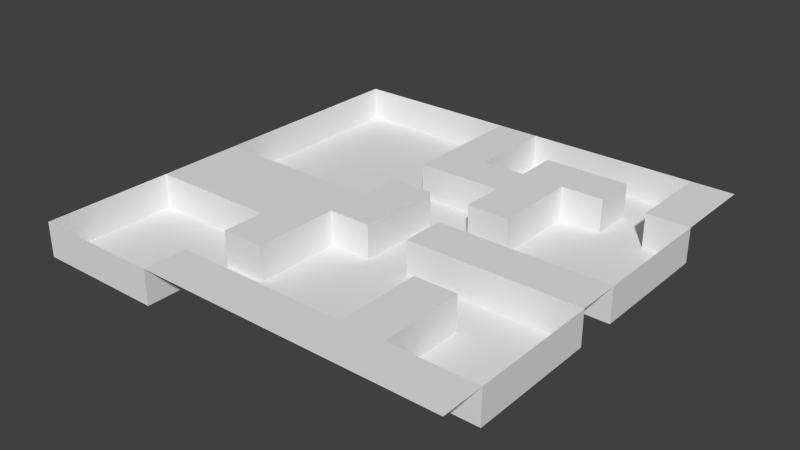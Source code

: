 # Source: level01.blend  (saved by Blender 2.71.0; exported with 4.5.12 LTS)
import bpy
from mathutils import Matrix  # noqa: F401  (used for matrix-valued properties, if any)

bpy.ops.wm.read_factory_settings(use_empty=True)
scene = bpy.context.scene
scene.name = 'Scene'

# ---- collections
col_collection_1 = bpy.data.collections.new('Collection 1'); scene.collection.children.link(col_collection_1)

# ---- world
world_world = bpy.data.worlds.new('World'); scene.world = world_world
world_world.color = (0.05088, 0.05088, 0.05088)
world_world.use_sun_shadow = False
world_world.sun_shadow_jitter_overblur = 0.0
world_world.cycles.sampling_method = 'MANUAL'
world_world.cycles.sample_map_resolution = 256

# ---- meshes
me_plane = bpy.data.meshes.new('Plane')
me_plane.from_pydata([(-1.0, -1.0, 0.16), (1.0, -1.0, 0.16), (-1.0, 1.0, 0.16), (1.0, 1.0, 0.16), (-1.0, 0.8, 0.16), (-1.0, 0.6, 0.16), (-1.0, 0.4, 0.16), (-1.0, 0.2, 0.16), (-1.0, 0.0, 0.16), (-1.0, -0.2, 0.16), (-1.0, -0.4, 0.16), (-1.0, -0.6, 0.16), (-1.0, -0.8, 0.16), (-0.8, -1.0, 0.16), (-0.6, -1.0, 0.16), (-0.4, -1.0, 0.16), (-0.2, -1.0, 0.16), (0.0, -1.0, 0.16), (0.2, -1.0, 0.16), (0.4, -1.0, 0.16), (0.6, -1.0, 0.16), (0.8, -1.0, 0.16), (1.0, -0.8, 0.16), (1.0, -0.6, 0.16), (1.0, -0.4, 0.16), (1.0, -0.2, 0.16), (1.0, 0.0, 0.16), (1.0, 0.2, 0.16), (1.0, 0.4, 0.16), (1.0, 0.6, 0.16), (1.0, 0.8, 0.16), (0.8, 1.0, 0.16), (0.6, 1.0, 0.16), (0.4, 1.0, 0.16), (0.2, 1.0, 0.16), (0.0, 1.0, 0.16), (-0.2, 1.0, 0.16), (-0.4, 1.0, 0.16), (-0.6, 1.0, 0.16), (-0.8, 1.0, 0.16), (-0.8, -0.4, 0.16), (-0.8, -0.2, 0.16), (-0.8, 0.0, 0.16), (-0.6, -0.4, 0.16), (-0.6, -0.2, 0.16), (-0.6, 0.0, 0.16), (-0.4, -0.8, 0.16), (-0.4, -0.6, 0.16), (-0.4, -0.4, 0.16), (-0.4, -0.2, 0.16), (-0.4, 0.0, 0.16), (-0.2, -0.8, 0.16), (-0.2, -0.6, 0.16), (-0.2, -0.4, 0.16), (-0.2, -0.2, 0.16), (-0.2, 0.0, 0.16), (-0.2, 0.2, 0.16), (-0.2, 0.4, 0.16), (-0.2, 0.6, 0.16), (-0.2, 0.8, 0.16), (0.0, -0.8, 0.16), (0.0, -0.2, 0.16), (0.0, 0.0, 0.16), (0.0, 0.2, 0.16), (0.0, 0.4, 0.16), (0.0, 0.6, 0.16), (0.0, 0.8, 0.16), (0.2, -0.8, 0.16), (0.2, -0.2, 0.16), (0.2, 0.0, 0.16), (0.2, 0.2, 0.16), (0.2, 0.4, 0.16), (0.2, 0.6, 0.16), (0.2, 0.8, 0.16), (0.4, -0.8, 0.16), (0.4, -0.6, 0.16), (0.4, -0.4, 0.16), (0.4, -0.2, 0.16), (0.4, 0.0, 0.16), (0.4, 0.2, 0.16), (0.4, 0.4, 0.16), (0.4, 0.6, 0.16), (0.4, 0.8, 0.16), (0.6, -0.8, 0.16), (0.6, -0.6, 0.16), (0.6, -0.4, 0.16), (0.6, -0.2, 0.16), (0.6, 0.0, 0.16), (0.6, 0.6, 0.16), (0.6, 0.8, 0.16), (0.8, -0.8, 0.16), (0.8, -0.2, 0.16), (0.8, 0.0, 0.16), (0.8, 0.6, 0.16), (0.8, 0.8, 0.16), (-1.0, -1.0, 0.0), (-1.0, 1.0, 0.0), (-1.0, 0.8, 0.0), (-1.0, 0.6, 0.0), (-1.0, 0.4, 0.0), (-1.0, 0.2, 0.0), (-1.0, 0.0, 0.0), (-1.0, -0.4, 0.0), (-1.0, -0.6, 0.0), (-1.0, -0.8, 0.0), (-0.8, -1.0, 0.0), (-0.6, -1.0, 0.0), (-0.4, -1.0, 0.0), (1.0, -0.8, 0.0), (1.0, -0.6, 0.0), (1.0, -0.4, 0.0), (1.0, -0.2, 0.0), (1.0, 0.0, 0.0), (1.0, 0.2, 0.0), (1.0, 0.4, 0.0), (1.0, 0.6, 0.0), (0.8, 1.0, 0.0), (0.6, 1.0, 0.0), (0.4, 1.0, 0.0), (0.2, 1.0, 0.0), (0.0, 1.0, 0.0), (-0.2, 1.0, 0.0), (-0.4, 1.0, 0.0), (-0.6, 1.0, 0.0), (-0.8, 1.0, 0.0), (-0.8, -0.8, 0.0), (-0.8, -0.6, 0.0), (-0.8, -0.4, 0.0), (-0.8, 0.0, 0.0), (-0.8, 0.2, 0.0), (-0.8, 0.4, 0.0), (-0.8, 0.6, 0.0), (-0.8, 0.8, 0.0), (-0.6, -0.8, 0.0), (-0.6, -0.6, 0.0), (-0.6, -0.4, 0.0), (-0.6, 0.0, 0.0), (-0.6, 0.2, 0.0), (-0.6, 0.4, 0.0), (-0.6, 0.6, 0.0), (-0.6, 0.8, 0.0), (-0.4, -0.8, 0.0), (-0.4, -0.6, 0.0), (-0.4, -0.4, 0.0), (-0.4, 0.0, 0.0), (-0.4, 0.2, 0.0), (-0.4, 0.4, 0.0), (-0.4, 0.6, 0.0), (-0.4, 0.8, 0.0), (-0.2, -0.8, 0.0), (-0.2, -0.6, 0.0), (-0.2, -0.4, 0.0), (-0.2, -0.2, 0.0), (-0.2, 0.0, 0.0), (-0.2, 0.2, 0.0), (-0.2, 0.4, 0.0), (-0.2, 0.6, 0.0), (-0.2, 0.8, 0.0), (0.0, -0.8, 0.0), (0.0, -0.6, 0.0), (0.0, -0.4, 0.0), (0.0, -0.2, 0.0), (0.0, 0.0, 0.0), (0.0, 0.2, 0.0), (0.0, 0.4, 0.0), (0.0, 0.6, 0.0), (0.0, 0.8, 0.0), (0.2, -0.8, 0.0), (0.2, -0.6, 0.0), (0.2, -0.4, 0.0), (0.2, -0.2, 0.0), (0.2, 0.0, 0.0), (0.2, 0.2, 0.0), (0.2, 0.4, 0.0), (0.2, 0.6, 0.0), (0.2, 0.8, 0.0), (0.4, -0.8, 0.0), (0.4, -0.6, 0.0), (0.4, -0.4, 0.0), (0.4, -0.2, 0.0), (0.4, 0.0, 0.0), (0.4, 0.2, 0.0), (0.4, 0.4, 0.0), (0.4, 0.6, 0.0), (0.4, 0.8, 0.0), (0.6, -0.8, 0.0), (0.6, -0.6, 0.0), (0.6, -0.4, 0.0), (0.6, -0.2, 0.0), (0.6, 0.0, 0.0), (0.6, 0.2, 0.0), (0.6, 0.4, 0.0), (0.6, 0.6, 0.0), (0.6, 0.8, 0.0), (0.8, -0.8, 0.0), (0.8, -0.6, 0.0), (0.8, -0.4, 0.0), (0.8, -0.2, 0.0), (0.8, 0.0, 0.0), (0.8, 0.2, 0.0), (0.8, 0.4, 0.0), (0.8, 0.6, 0.0), (0.8, 0.8, 0.0)], [], [(94, 30, 3, 31), (29, 93, 201, 115), (93, 94, 202, 201), (51, 60, 158, 149), (39, 2, 96, 124), (59, 66, 35, 36), (69, 78, 180, 171), (72, 73, 175, 174), (24, 25, 111, 110), (52, 47, 142, 150), (76, 85, 187, 178), (31, 32, 117, 116), (42, 45, 136, 128), (10, 40, 41, 9), (9, 41, 42, 8), (83, 90, 194, 185), (38, 39, 124, 123), (85, 84, 186, 187), (55, 56, 154, 153), (48, 43, 135, 143), (77, 68, 170, 179), (15, 46, 141, 107), (40, 43, 44, 41), (41, 44, 45, 42), (23, 24, 110, 109), (64, 57, 155, 164), (94, 31, 116, 202), (46, 51, 149, 141), (82, 89, 193, 184), (84, 83, 185, 186), (37, 38, 123, 122), (43, 48, 49, 44), (44, 49, 50, 45), (8, 42, 128, 101), (70, 71, 173, 172), (22, 23, 109, 108), (56, 63, 163, 154), (15, 16, 51, 46), (89, 88, 192, 193), (47, 52, 53, 48), (48, 53, 54, 49), (49, 54, 55, 50), (7, 8, 101, 100), (43, 40, 127, 135), (92, 26, 112, 198), (14, 15, 107, 106), (16, 17, 60, 51), (66, 65, 165, 166), (88, 81, 183, 192), (54, 53, 151, 152), (54, 61, 62, 55), (55, 62, 63, 56), (36, 37, 122, 121), (57, 64, 65, 58), (58, 65, 66, 59), (17, 18, 67, 60), (12, 0, 95, 104), (6, 7, 100, 99), (73, 82, 184, 175), (28, 29, 115, 114), (75, 76, 178, 177), (25, 91, 197, 111), (64, 71, 72, 65), (13, 14, 106, 105), (18, 19, 74, 67), (53, 52, 150, 151), (67, 74, 176, 167), (40, 10, 102, 127), (68, 77, 78, 69), (68, 69, 171, 170), (70, 79, 80, 71), (71, 80, 81, 72), (72, 81, 82, 73), (19, 20, 83, 74), (74, 83, 84, 75), (75, 84, 85, 76), (61, 54, 152, 161), (77, 86, 87, 78), (87, 92, 198, 189), (35, 66, 166, 120), (5, 6, 99, 98), (81, 88, 89, 82), (20, 21, 90, 83), (74, 75, 177, 176), (27, 28, 114, 113), (0, 13, 105, 95), (86, 91, 92, 87), (50, 55, 153, 144), (34, 35, 120, 119), (91, 86, 188, 197), (4, 5, 98, 97), (21, 1, 22, 90), (58, 59, 157, 156), (26, 27, 113, 112), (60, 67, 167, 158), (91, 25, 26, 92), (11, 12, 104, 103), (63, 62, 162, 163), (78, 87, 189, 180), (93, 29, 30, 94), (97, 132, 124, 96), (132, 140, 123, 124), (140, 148, 122, 123), (148, 157, 121, 122), (166, 175, 119, 120), (175, 184, 118, 119), (184, 193, 117, 118), (193, 202, 116, 117), (95, 105, 125, 104), (104, 125, 126, 103), (103, 126, 127, 102), (101, 128, 129, 100), (100, 129, 130, 99), (99, 130, 131, 98), (98, 131, 132, 97), (105, 106, 133, 125), (125, 133, 134, 126), (126, 134, 135, 127), (128, 136, 137, 129), (129, 137, 138, 130), (130, 138, 139, 131), (131, 139, 140, 132), (106, 107, 141, 133), (133, 141, 142, 134), (134, 142, 143, 135), (136, 144, 145, 137), (137, 145, 146, 138), (138, 146, 147, 139), (139, 147, 148, 140), (141, 149, 150, 142), (144, 153, 154, 145), (145, 154, 155, 146), (146, 155, 156, 147), (147, 156, 157, 148), (149, 158, 159, 150), (150, 159, 160, 151), (151, 160, 161, 152), (154, 163, 164, 155), (158, 167, 168, 159), (159, 168, 169, 160), (160, 169, 170, 161), (161, 170, 171, 162), (162, 171, 172, 163), (163, 172, 173, 164), (165, 174, 175, 166), (167, 176, 177, 168), (168, 177, 178, 169), (169, 178, 179, 170), (171, 180, 181, 172), (178, 187, 188, 179), (180, 189, 190, 181), (181, 190, 191, 182), (182, 191, 192, 183), (185, 194, 195, 186), (186, 195, 196, 187), (187, 196, 197, 188), (189, 198, 199, 190), (190, 199, 200, 191), (191, 200, 201, 192), (192, 201, 202, 193), (194, 108, 109, 195), (195, 109, 110, 196), (196, 110, 111, 197), (198, 112, 113, 199), (199, 113, 114, 200), (200, 114, 115, 201), (71, 64, 164, 173), (32, 33, 118, 117), (59, 36, 121, 157), (80, 79, 181, 182), (86, 77, 179, 188), (10, 11, 103, 102), (62, 61, 161, 162), (90, 22, 108, 194), (47, 48, 143, 142), (79, 70, 172, 181), (45, 50, 144, 136), (2, 4, 97, 96), (57, 58, 156, 155), (65, 72, 174, 165), (33, 34, 119, 118), (81, 80, 182, 183)])
me_plane.polygons.foreach_set('use_smooth', [True] * 182)
me_plane.use_remesh_preserve_volume = False
me_plane.use_remesh_preserve_attributes = False
me_plane.use_mirror_vertex_groups = False
me_plane.update()

# ---- objects
ob_plane = bpy.data.objects.new('Plane', me_plane)

# ---- transforms, parenting, visibility, modifiers, constraints
ob_plane.location = (0.0, 0.0, 0.0)
ob_plane.scale = (25.0, 25.0, 25.0)
ob_plane.lineart.crease_threshold = 0.0
_m = ob_plane.modifiers.new('EdgeSplit', 'EDGE_SPLIT')

# ---- collection membership
col_collection_1.objects.link(ob_plane)

# ---- scene / render settings (as saved in the file)
scene.frame_start = 1; scene.frame_end = 250; scene.frame_set(1)
scene.render.engine = 'BLENDER_EEVEE_NEXT'
scene.render.resolution_percentage = 50
scene.render.dither_intensity = 0.0
scene.cycles.use_denoising = False
scene.cycles.samples = 10
scene.cycles.sampling_pattern = 'TABULATED_SOBOL'
scene.cycles.light_sampling_threshold = 0.0
scene.cycles.use_adaptive_sampling = False
scene.cycles.use_light_tree = False
scene.cycles.blur_glossy = 0.0
scene.cycles.volume_bounces = 1
scene.cycles.pixel_filter_type = 'GAUSSIAN'
scene.cycles.sample_clamp_indirect = 0.0
scene.view_settings.view_transform = 'Standard'
bpy.context.view_layer.update()

# ---- added for rendering (the .blend has no active camera and no usable light): camera, sun
cam_auto = bpy.data.cameras.new('AutoCamera')
cam_auto.lens = 50.0
cam_auto.sensor_width = 36.0
cam_auto.clip_end = 1150.01
ob_auto_camera = bpy.data.objects.new('AutoCamera', cam_auto)
scene.collection.objects.link(ob_auto_camera)
ob_auto_camera.location = (65.5279, -78.6334, 54.4223)
ob_auto_camera.rotation_euler = (1.09748, -7.21219e-08, 0.694738)
scene.camera = ob_auto_camera
light_auto_sun = bpy.data.lights.new('AutoSun', 'SUN')
light_auto_sun.energy = 3.0
light_auto_sun.angle = 0.0523599
ob_auto_sun = bpy.data.objects.new('AutoSun', light_auto_sun)
scene.collection.objects.link(ob_auto_sun)
ob_auto_sun.rotation_euler = (0.872665, 0.174533, 0.523599)
bpy.context.view_layer.update()
